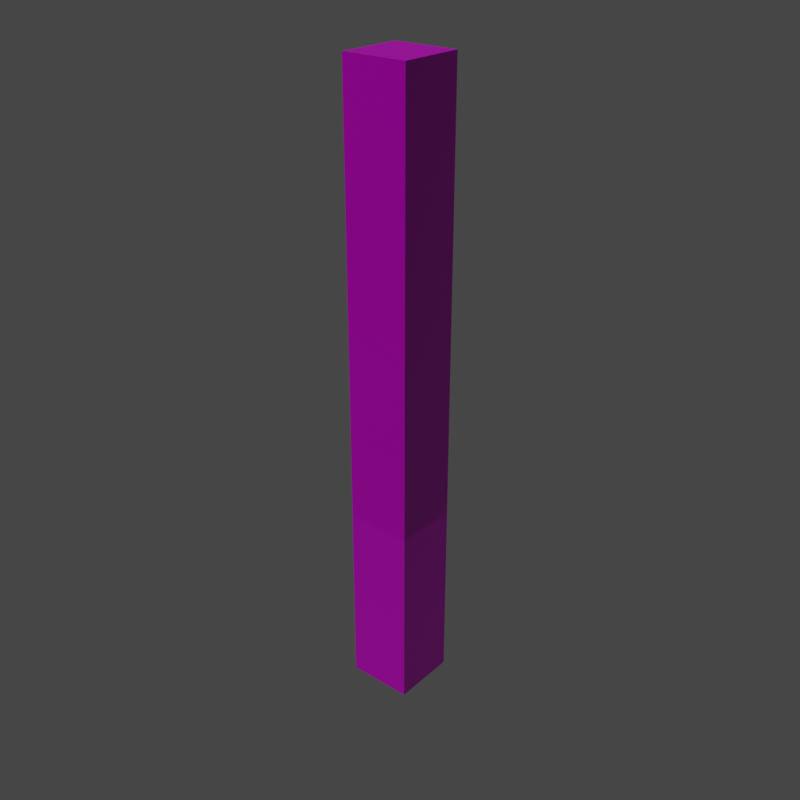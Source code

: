 # Source: duvarkenar.blend  (saved by Blender 2.83.19; exported with 4.5.12 LTS)
import bpy
from mathutils import Matrix  # noqa: F401  (used for matrix-valued properties, if any)

bpy.ops.wm.read_factory_settings(use_empty=True)
scene = bpy.context.scene
scene.name = 'Scene'

# ---- collections
col_collection = bpy.data.collections.new('Collection'); scene.collection.children.link(col_collection)

# ---- images (referenced by path relative to the original .blend; pixels are not part of the script)
import os
ASSET_DIR = os.environ.get("B2B_ASSET_DIR", "")  # directory of the original .blend (textures are referenced by path, not embedded)
HERE = os.path.dirname(os.path.abspath(__file__))  # packed textures are extracted next to this script under _unpacked/

def load_image(name, relpath, width, height, colorspace="sRGB"):
    """Load a texture the original file referenced (path relative to the .blend, or extracted next to this script)."""
    p = next((c for c in (os.path.join(HERE, relpath), os.path.join(ASSET_DIR, relpath)) if relpath and os.path.exists(c)), "")
    if p:
        img = bpy.data.images.load(p, check_existing=True)
        img.name = name
    else:  # same state as the original file: an image datablock whose file is absent (Cycles renders it pink)
        img = bpy.data.images.new(name, width, height)
        img.source = "FILE"
        img.filepath = "//" + (relpath or name)
    img.colorspace_settings.name = colorspace
    return img
img_fabric030_2k_color_jpg = load_image('Fabric030_2K_Color.jpg', 'üst/Fabric030_2K_Color.jpg', 1024, 1024, 'sRGB')
img_fabric030_2k_roughness_jpg = load_image('Fabric030_2K_Roughness.jpg', 'üst/Fabric030_2K_Roughness.jpg', 1024, 1024, 'Non-Color')
img_fabric030_2k_normal_jpg = load_image('Fabric030_2K_Normal.jpg', 'üst/Fabric030_2K_Normal.jpg', 1024, 1024, 'Non-Color')
img_fabric030_2k_displacement_jpg = load_image('Fabric030_2K_Displacement.jpg', 'üst/Fabric030_2K_Displacement.jpg', 1024, 1024, 'Non-Color')
img_texturescom_wood_plankspainted_1k_roughness_tif = load_image('TexturesCom_Wood_PlanksPainted_1K_roughness.tif', 'yeni tahta/TexturesCom_Wood_PlanksPainted_1K_roughness.tif', 1024, 1024, 'Non-Color')
img_texturescom_wood_plankspainted_1k_ao_tif = load_image('TexturesCom_Wood_PlanksPainted_1K_ao.tif', 'yeni tahta/TexturesCom_Wood_PlanksPainted_1K_ao.tif', 1024, 1024, 'Non-Color')
img_texturescom_wood_plankspainted_1k_albedo_tif = load_image('TexturesCom_Wood_PlanksPainted_1K_albedo.tif', 'yeni tahta/TexturesCom_Wood_PlanksPainted_1K_albedo.tif', 1024, 1024, 'sRGB')
img_texturescom_wood_plankspainted_1k_normal_tif = load_image('TexturesCom_Wood_PlanksPainted_1K_normal.tif', 'yeni tahta/TexturesCom_Wood_PlanksPainted_1K_normal.tif', 1024, 1024, 'Non-Color')

# ---- materials (node trees are filled in below, after node groups)
mat_st_k_s_m = bpy.data.materials.new('üst kısım')
mat_alt_k_s_m_001 = bpy.data.materials.new('alt kısım.001')

# ---- material node trees
mat_st_k_s_m.use_nodes = True; mat_st_k_s_m.node_tree.nodes.clear()
_N = mat_st_k_s_m.node_tree.nodes; _L = mat_st_k_s_m.node_tree.links
n0 = _N.new('ShaderNodeBsdfPrincipled'); n0.name = 'Principled BSDF'; n0.location = (85, 300)
n0.distribution = 'GGX'
n0.subsurface_method = 'BURLEY'
n0.inputs[3].default_value = 1.45
n0.inputs[27].default_value = (0.0, 0.0, 0.0, 1.0)
n0.inputs[28].default_value = 1.0
n1 = _N.new('ShaderNodeOutputMaterial'); n1.name = 'Material Output'; n1.location = (375, 300)
n2 = _N.new('ShaderNodeTexImage'); n2.name = 'Image Texture.001'; n2.location = (-555, 523)
n2.image = img_fabric030_2k_color_jpg
n3 = _N.new('ShaderNodeTexImage'); n3.name = 'Image Texture.002'; n3.location = (-760, 9)
n3.image = img_fabric030_2k_roughness_jpg
n4 = _N.new('ShaderNodeInvert'); n4.name = 'Invert'; n4.location = (-399, -1)
n4.inputs[0].default_value = 0.3333
n5 = _N.new('ShaderNodeNormalMap'); n5.name = 'Normal Map'; n5.location = (-201, -222)
n6 = _N.new('ShaderNodeTexImage'); n6.name = 'Image Texture'; n6.location = (-534, -267)
n6.image = img_fabric030_2k_normal_jpg
n7 = _N.new('ShaderNodeTexImage'); n7.name = 'Image Texture.003'; n7.location = (-613, 270)
n7.image = img_fabric030_2k_displacement_jpg
n8 = _N.new('ShaderNodeRGBCurve'); n8.name = 'RGB Curves'; n8.location = (-235, 543)
_c = n8.mapping.curves[3]
while len(_c.points) > 2: _c.points.remove(_c.points[-1])
_c.points[0].location = (0.0, 0.0); _c.points[0].handle_type = 'AUTO'
_c.points[1].location = (0.52727, 0.13125); _c.points[1].handle_type = 'AUTO'
_p = _c.points.new(0.85, 0.45625); _p.handle_type = 'AUTO'
_p = _c.points.new(1.0, 1.0); _p.handle_type = 'AUTO'
n8.mapping.update()
_L.new(n0.outputs[0], n1.inputs[0])
_L.new(n2.outputs[0], n8.inputs[1])
_L.new(n6.outputs[0], n5.inputs[1])
_L.new(n5.outputs[0], n0.inputs[5])
_L.new(n3.outputs[0], n4.inputs[1])
_L.new(n4.outputs[0], n0.inputs[2])
_L.new(n7.outputs[0], n0.inputs[1])
_L.new(n8.outputs[0], n0.inputs[0])
n1.is_active_output = True
mat_alt_k_s_m_001.use_nodes = True; mat_alt_k_s_m_001.node_tree.nodes.clear()
_N = mat_alt_k_s_m_001.node_tree.nodes; _L = mat_alt_k_s_m_001.node_tree.links
n0 = _N.new('ShaderNodeBsdfPrincipled'); n0.name = 'Principled BSDF.001'; n0.location = (-387, 306)
n0.distribution = 'GGX'
n0.subsurface_method = 'BURLEY'
n0.inputs[3].default_value = 1.45
n0.inputs[27].default_value = (0.0, 0.0, 0.0, 1.0)
n0.inputs[28].default_value = 1.0
n1 = _N.new('ShaderNodeOutputMaterial'); n1.name = 'Material Output.001'; n1.location = (-97, 306)
n2 = _N.new('ShaderNodeNormalMap'); n2.name = 'Normal Map'; n2.location = (-570, -181)
n3 = _N.new('ShaderNodeTexImage'); n3.name = 'Image Texture.002'; n3.location = (-1157, 15)
n3.image = img_texturescom_wood_plankspainted_1k_roughness_tif
n4 = _N.new('ShaderNodeInvert'); n4.name = 'Invert'; n4.location = (-796, 5)
n4.inputs[0].default_value = 0.6333
n5 = _N.new('ShaderNodeTexImage'); n5.name = 'Image Texture.003'; n5.location = (-1005, 258)
n5.image = img_texturescom_wood_plankspainted_1k_ao_tif
n6 = _N.new('ShaderNodeTexImage'); n6.name = 'Image Texture.001'; n6.location = (-986, 584)
n6.image = img_texturescom_wood_plankspainted_1k_albedo_tif
n7 = _N.new('ShaderNodeTexImage'); n7.name = 'Image Texture'; n7.location = (-876, -194)
n7.image = img_texturescom_wood_plankspainted_1k_normal_tif
_L.new(n0.outputs[0], n1.inputs[0])
_L.new(n7.outputs[0], n2.inputs[1])
_L.new(n2.outputs[0], n0.inputs[5])
_L.new(n3.outputs[0], n4.inputs[1])
_L.new(n4.outputs[0], n0.inputs[2])
_L.new(n5.outputs[0], n0.inputs[1])
_L.new(n6.outputs[0], n0.inputs[0])
n1.is_active_output = True

# ---- world
world_world = bpy.data.worlds.new('World'); scene.world = world_world
world_world.use_nodes = True; world_world.node_tree.nodes.clear()
_N = world_world.node_tree.nodes; _L = world_world.node_tree.links
n0 = _N.new('ShaderNodeOutputWorld'); n0.name = 'World Output'; n0.location = (300, 300)
n1 = _N.new('ShaderNodeBackground'); n1.name = 'Background'; n1.location = (10, 300)
n1.inputs[0].default_value = (0.05088, 0.05088, 0.05088, 1.0)
_L.new(n1.outputs[0], n0.inputs[0])
n0.is_active_output = True
world_world.color = (0.05088, 0.05088, 0.05088)
world_world.use_sun_shadow = False
world_world.sun_shadow_jitter_overblur = 0.0

# ---- meshes
me_cube_002 = bpy.data.meshes.new('Cube.002')
me_cube_002.from_pydata([(-0.25, -0.25, -2.072), (-0.25, -0.25, -0.6371), (-0.25, 0.25, -2.072), (-0.25, 0.25, -0.6371), (0.25, -0.25, -2.072), (0.25, -0.25, -0.6371), (0.25, 0.25, -2.072), (0.25, 0.25, -0.6371), (-0.25, -0.25, 2.709), (-0.25, 0.25, 2.709), (0.25, 0.25, 2.709), (0.25, -0.25, 2.709)], [], [(0, 1, 3, 2), (2, 3, 7, 6), (6, 7, 5, 4), (4, 5, 1, 0), (2, 6, 4, 0), (7, 3, 9, 10), (10, 9, 8, 11), (5, 7, 10, 11), (3, 1, 8, 9), (1, 5, 11, 8)])
me_cube_002.polygons.foreach_set('material_index', [1, 1, 1, 1, 1, 0, 0, 0, 0, 0])
_uv = me_cube_002.uv_layers.new(name='UVMap')
_uv.uv.foreach_set('vector', [0.3084, 0.006196, 0.3084, 1.002, 0.06831, 1.002, 0.06831, 0.006196, -0.1307, 0.006196, -0.1307, 1.002, -0.3307, 1.002, -0.3307, 0.006196, 0.0203, 0.006196, 0.0203, 1.002, -0.2198, 1.002, -0.2198, 0.006196, -1.331, 0.006196, -1.331, 1.002, -1.531, 1.002, -1.531, 0.006196, 0.0001523, 0.9998, 0.0001523, 0.923, 0.3845, 0.923, 0.3845, 0.9998, 0.9954, -0.1622, 1.095, -0.1622, 1.095, 1.085, 0.9954, 1.085, 0.3848, 0.9998, 0.3848, 0.923, 0.7692, 0.923, 0.7692, 0.9998, 0.219, -0.1622, 0.3386, -0.1622, 0.3386, 1.085, 0.219, 1.085, 0.3625, -0.1622, 0.4821, -0.1622, 0.4821, 1.085, 0.3625, 1.085, 0.3973, -0.1622, 0.497, -0.1622, 0.497, 1.085, 0.3973, 1.085])
me_cube_002.materials.append(mat_st_k_s_m)
me_cube_002.materials.append(mat_alt_k_s_m_001)
me_cube_002.use_remesh_fix_poles = True
me_cube_002.use_remesh_preserve_attributes = False
me_cube_002.use_mirror_vertex_groups = False
me_cube_002.update()

# ---- objects
ob_cube_001 = bpy.data.objects.new('Cube.001', me_cube_002)

# ---- transforms, parenting, visibility, modifiers, constraints
ob_cube_001.location = (0.05023, -0.00099, 2.072)
ob_cube_001.lineart.crease_threshold = 0.0

# ---- collection membership
col_collection.objects.link(ob_cube_001)

# ---- scene / render settings (as saved in the file)
scene.frame_start = 1; scene.frame_end = 250; scene.frame_set(1)
scene.render.engine = 'CYCLES'
scene.render.resolution_y = 1920
scene.render.film_transparent = True
scene.cycles.samples = 128
scene.cycles.sampling_pattern = 'TABULATED_SOBOL'
scene.cycles.use_light_tree = False
scene.view_settings.view_transform = 'Filmic'
bpy.context.view_layer.update()

# ---- added for rendering (the .blend has no active camera and no usable light): camera, sun
cam_auto = bpy.data.cameras.new('AutoCamera')
cam_auto.lens = 50.0
cam_auto.sensor_width = 36.0
cam_auto.clip_end = 1000.0
ob_auto_camera = bpy.data.objects.new('AutoCamera', cam_auto)
scene.collection.objects.link(ob_auto_camera)
ob_auto_camera.location = (4.5217, -5.36676, 5.9676)
ob_auto_camera.rotation_euler = (1.09748, -7.21219e-08, 0.694738)
scene.camera = ob_auto_camera
light_auto_sun = bpy.data.lights.new('AutoSun', 'SUN')
light_auto_sun.energy = 3.0
light_auto_sun.angle = 0.0523599
ob_auto_sun = bpy.data.objects.new('AutoSun', light_auto_sun)
scene.collection.objects.link(ob_auto_sun)
ob_auto_sun.rotation_euler = (0.872665, 0.174533, 0.523599)
bpy.context.view_layer.update()
